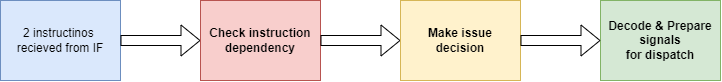

The diagram above was exported from draw.io. Its source (the exported page's mxGraphModel, read from the mxfile embedded in the PNG):
<mxGraphModel dx="712" dy="408" grid="1" gridSize="10" guides="1" tooltips="1" connect="1" arrows="1" fold="1" page="1" pageScale="1" pageWidth="850" pageHeight="1100" math="0" shadow="0">
  <root>
    <mxCell id="0" />
    <mxCell id="1" parent="0" />
    <mxCell id="4" value="&lt;span style=&quot;color: rgb(0, 0, 0); text-wrap-mode: nowrap;&quot;&gt;2 instructinos&amp;nbsp;&lt;/span&gt;&lt;div&gt;&lt;span style=&quot;color: rgb(0, 0, 0); text-wrap-mode: nowrap;&quot;&gt;recieved from IF&lt;/span&gt;&lt;/div&gt;" style="rounded=0;whiteSpace=wrap;html=1;fillColor=#dae8fc;strokeColor=#6c8ebf;" parent="1" vertex="1">
      <mxGeometry x="80" y="160" width="120" height="80" as="geometry" />
    </mxCell>
    <mxCell id="8" value="" style="shape=flexArrow;endArrow=classic;html=1;exitX=1;exitY=0.5;exitDx=0;exitDy=0;entryX=0;entryY=0.5;entryDx=0;entryDy=0;" parent="1" source="4" target="43" edge="1">
      <mxGeometry width="50" height="50" relative="1" as="geometry">
        <mxPoint x="209.9999999999999" y="199.71" as="sourcePoint" />
        <mxPoint x="280" y="200" as="targetPoint" />
      </mxGeometry>
    </mxCell>
    <mxCell id="43" value="&lt;b&gt;&lt;font&gt;Check instruction&lt;/font&gt;&lt;/b&gt;&lt;div&gt;&lt;b&gt;&lt;font&gt;dependency&lt;/font&gt;&lt;/b&gt;&lt;/div&gt;" style="rounded=0;whiteSpace=wrap;html=1;fillColor=#f8cecc;strokeColor=#b85450;" vertex="1" parent="1">
      <mxGeometry x="280" y="160" width="120" height="80" as="geometry" />
    </mxCell>
    <mxCell id="48" value="" style="shape=flexArrow;endArrow=classic;html=1;entryX=0;entryY=0.5;entryDx=0;entryDy=0;exitX=1;exitY=0.5;exitDx=0;exitDy=0;" edge="1" parent="1" source="43">
      <mxGeometry width="50" height="50" relative="1" as="geometry">
        <mxPoint x="420" y="200" as="sourcePoint" />
        <mxPoint x="480" y="200" as="targetPoint" />
      </mxGeometry>
    </mxCell>
    <mxCell id="52" value="&lt;b&gt;Decode &amp;amp; Prepare signals&lt;/b&gt;&lt;div&gt;&lt;b&gt;for dispatch&lt;/b&gt;&lt;/div&gt;" style="rounded=0;whiteSpace=wrap;html=1;fillColor=#d5e8d4;strokeColor=#82b366;" vertex="1" parent="1">
      <mxGeometry x="680" y="160" width="120" height="80" as="geometry" />
    </mxCell>
    <mxCell id="53" value="&lt;b&gt;Make issue&lt;/b&gt;&lt;div&gt;&lt;b&gt;decision&lt;/b&gt;&lt;/div&gt;" style="rounded=0;whiteSpace=wrap;html=1;fillColor=#fff2cc;strokeColor=#d6b656;" vertex="1" parent="1">
      <mxGeometry x="480" y="160" width="120" height="80" as="geometry" />
    </mxCell>
    <mxCell id="54" value="" style="shape=flexArrow;endArrow=classic;html=1;entryX=0;entryY=0.5;entryDx=0;entryDy=0;exitX=1;exitY=0.5;exitDx=0;exitDy=0;" edge="1" parent="1" source="53" target="52">
      <mxGeometry width="50" height="50" relative="1" as="geometry">
        <mxPoint x="620" y="250" as="sourcePoint" />
        <mxPoint x="700" y="250" as="targetPoint" />
      </mxGeometry>
    </mxCell>
  </root>
</mxGraphModel>